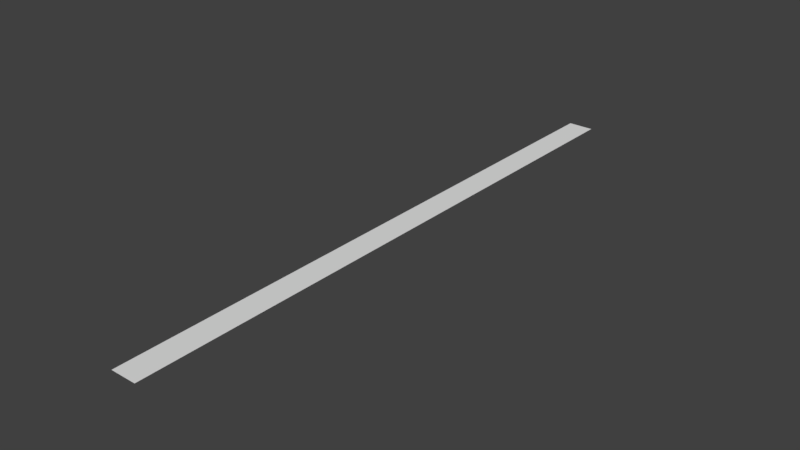 # Source: linecut.blend  (saved by Blender 2.79.0; exported with 4.5.12 LTS)
import bpy
from mathutils import Matrix  # noqa: F401  (used for matrix-valued properties, if any)

bpy.ops.wm.read_factory_settings(use_empty=True)
scene = bpy.context.scene
scene.name = 'Scene'

# ---- collections
col_collection_1 = bpy.data.collections.new('Collection 1'); scene.collection.children.link(col_collection_1)

# ---- world
world_world = bpy.data.worlds.new('World'); scene.world = world_world
world_world.color = (0.05088, 0.05088, 0.05088)
world_world.use_sun_shadow = False
world_world.sun_shadow_jitter_overblur = 0.0
world_world.cycles.sampling_method = 'MANUAL'

# ---- meshes
me_plane_002 = bpy.data.meshes.new('Plane.002')
me_plane_002.from_pydata([(-0.002464, 6.003, 0.0), (-0.002464, 1.202, 0.0), (-0.002463, -2.508, 0.0), (-0.002463, -4.697, 0.0), (0.2345, 6.003, 0.0), (0.2345, 1.202, 0.0), (0.2345, -2.508, 0.0), (0.2345, -4.697, 0.0), (-0.2218, 6.003, 0.0), (-0.2218, 1.202, 0.0), (-0.2218, -2.508, 0.0), (-0.2218, -4.697, 0.0)], [], [(3, 2, 6, 7), (2, 1, 5, 6), (1, 0, 4, 5), (2, 3, 11, 10), (1, 2, 10, 9), (0, 1, 9, 8)])
me_plane_002.use_remesh_preserve_volume = False
me_plane_002.use_remesh_preserve_attributes = False
me_plane_002.use_mirror_vertex_groups = False
me_plane_002.update()

# ---- objects
ob_plane_001 = bpy.data.objects.new('Plane.001', me_plane_002)

# ---- transforms, parenting, visibility, modifiers, constraints
ob_plane_001.location = (0.0, 0.0, 0.0)
ob_plane_001.lineart.crease_threshold = 0.0

# ---- collection membership
col_collection_1.objects.link(ob_plane_001)

# ---- scene / render settings (as saved in the file)
scene.frame_start = 1; scene.frame_end = 250; scene.frame_set(1)
scene.render.engine = 'BLENDER_EEVEE_NEXT'
scene.render.resolution_percentage = 50
scene.render.dither_intensity = 0.0
scene.cycles.use_denoising = False
scene.cycles.samples = 128
scene.cycles.sampling_pattern = 'TABULATED_SOBOL'
scene.cycles.use_adaptive_sampling = False
scene.cycles.use_light_tree = False
scene.cycles.blur_glossy = 0.0
scene.cycles.sample_clamp_indirect = 0.0
scene.view_settings.view_transform = 'Standard'
bpy.context.view_layer.update()

# ---- added for rendering (the .blend has no active camera and no usable light): camera, sun
cam_auto = bpy.data.cameras.new('AutoCamera')
cam_auto.lens = 50.0
cam_auto.sensor_width = 36.0
cam_auto.clip_end = 1000.0
ob_auto_camera = bpy.data.objects.new('AutoCamera', cam_auto)
scene.collection.objects.link(ob_auto_camera)
ob_auto_camera.location = (9.91554, -11.2382, 7.92736)
ob_auto_camera.rotation_euler = (1.09748, -7.21219e-08, 0.694738)
scene.camera = ob_auto_camera
light_auto_sun = bpy.data.lights.new('AutoSun', 'SUN')
light_auto_sun.energy = 3.0
light_auto_sun.angle = 0.0523599
ob_auto_sun = bpy.data.objects.new('AutoSun', light_auto_sun)
scene.collection.objects.link(ob_auto_sun)
ob_auto_sun.rotation_euler = (0.872665, 0.174533, 0.523599)
bpy.context.view_layer.update()
